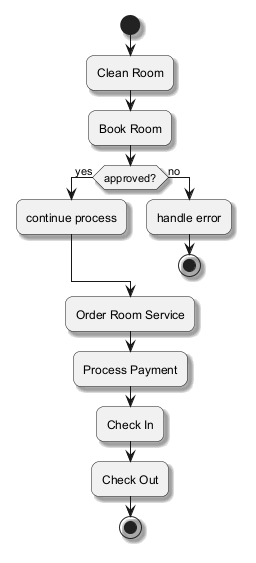

The diagram above was rendered by PlantUML. Its source (embedded in the PNG):
@startuml
skinparam backgroundColor #FFFFFF
skinparam roundCorner 15
skinparam shadowing true
start
:Clean Room;
:Book Room;
if (approved?) then (yes)
:continue process;
else (no)
:handle error;
stop
endif
:Order Room Service;
:Process Payment;
:Check In;
:Check Out;
stop
@enduml